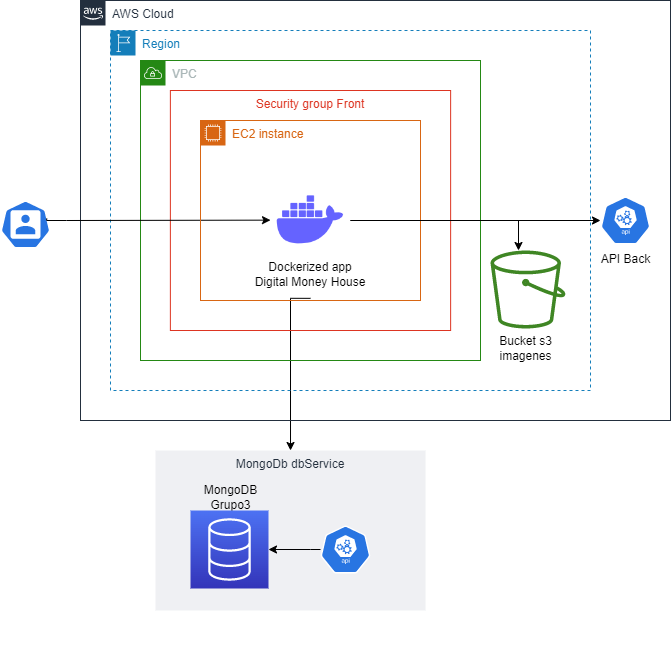

The diagram above was exported from draw.io. Its source (the exported page's mxGraphModel, read from the mxfile embedded in the PNG):
<mxGraphModel dx="2734" dy="1188" grid="1" gridSize="10" guides="1" tooltips="1" connect="1" arrows="1" fold="1" page="1" pageScale="1" pageWidth="850" pageHeight="1100" math="0" shadow="0">
  <root>
    <mxCell id="0" />
    <mxCell id="1" parent="0" />
    <mxCell id="NEFTcBavN1rpd5qCtOF2-120" value="MongoDb dbService" style="fillColor=#EFF0F3;strokeColor=none;dashed=0;verticalAlign=top;fontStyle=0;fontColor=#232F3D;" parent="1" vertex="1">
      <mxGeometry x="105.00999999999999" y="1100" width="270" height="160" as="geometry" />
    </mxCell>
    <mxCell id="NEFTcBavN1rpd5qCtOF2-79" value="" style="sketch=0;html=1;dashed=0;whitespace=wrap;fillColor=#2875E2;strokeColor=#ffffff;points=[[0.005,0.63,0],[0.1,0.2,0],[0.9,0.2,0],[0.5,0,0],[0.995,0.63,0],[0.72,0.99,0],[0.5,1,0],[0.28,0.99,0]];shape=mxgraph.kubernetes.icon;prIcon=user" parent="1" vertex="1">
      <mxGeometry x="-50" y="850" width="50" height="48" as="geometry" />
    </mxCell>
    <mxCell id="NEFTcBavN1rpd5qCtOF2-57" value="" style="group" parent="1" connectable="0" vertex="1">
      <mxGeometry x="310" y="1190" width="110" height="114" as="geometry" />
    </mxCell>
    <mxCell id="NEFTcBavN1rpd5qCtOF2-24" value="" style="group" parent="NEFTcBavN1rpd5qCtOF2-57" connectable="0" vertex="1">
      <mxGeometry x="-169.9999999999999" y="-63" width="80" height="118" as="geometry" />
    </mxCell>
    <mxCell id="NEFTcBavN1rpd5qCtOF2-19" value="MongoDB&lt;br&gt;Grupo3" style="text;html=1;align=center;verticalAlign=middle;resizable=0;points=[];autosize=1;strokeColor=none;fillColor=none;" parent="NEFTcBavN1rpd5qCtOF2-24" vertex="1">
      <mxGeometry width="80" height="40" as="geometry" />
    </mxCell>
    <mxCell id="NEFTcBavN1rpd5qCtOF2-11" value="" style="sketch=0;html=1;dashed=0;whitespace=wrap;fillColor=#2875E2;strokeColor=#ffffff;points=[[0.005,0.63,0],[0.1,0.2,0],[0.9,0.2,0],[0.5,0,0],[0.995,0.63,0],[0.72,0.99,0],[0.5,1,0],[0.28,0.99,0]];shape=mxgraph.kubernetes.icon;prIcon=api" parent="NEFTcBavN1rpd5qCtOF2-57" vertex="1">
      <mxGeometry x="-40" y="-15" width="50" height="48" as="geometry" />
    </mxCell>
    <mxCell id="NEFTcBavN1rpd5qCtOF2-127" style="edgeStyle=orthogonalEdgeStyle;rounded=0;orthogonalLoop=1;jettySize=auto;html=1;entryX=0.5;entryY=0;entryDx=0;entryDy=0;exitX=0.5;exitY=1;exitDx=0;exitDy=0;" parent="1" source="fMrrNsDThjHlUjSNFnWr-3" target="NEFTcBavN1rpd5qCtOF2-120" edge="1">
      <mxGeometry relative="1" as="geometry">
        <mxPoint x="330" y="1190" as="targetPoint" />
        <Array as="points">
          <mxPoint x="240" y="948" />
        </Array>
        <mxPoint x="339.4666666666667" y="970" as="sourcePoint" />
      </mxGeometry>
    </mxCell>
    <mxCell id="NEFTcBavN1rpd5qCtOF2-115" style="edgeStyle=orthogonalEdgeStyle;rounded=0;orthogonalLoop=1;jettySize=auto;html=1;entryX=1;entryY=0.5;entryDx=0;entryDy=0;entryPerimeter=0;" parent="1" source="NEFTcBavN1rpd5qCtOF2-11" target="Chnal9mzk2-TV1xiXusL-9" edge="1">
      <mxGeometry relative="1" as="geometry">
        <Array as="points">
          <mxPoint x="260" y="1199" />
          <mxPoint x="260" y="1199" />
        </Array>
      </mxGeometry>
    </mxCell>
    <mxCell id="Chnal9mzk2-TV1xiXusL-9" value="" style="sketch=0;points=[[0,0,0],[0.25,0,0],[0.5,0,0],[0.75,0,0],[1,0,0],[0,1,0],[0.25,1,0],[0.5,1,0],[0.75,1,0],[1,1,0],[0,0.25,0],[0,0.5,0],[0,0.75,0],[1,0.25,0],[1,0.5,0],[1,0.75,0]];outlineConnect=0;fontColor=#232F3E;gradientColor=#4D72F3;gradientDirection=north;fillColor=#3334B9;strokeColor=#ffffff;dashed=0;verticalLabelPosition=bottom;verticalAlign=top;align=center;html=1;fontSize=12;fontStyle=0;aspect=fixed;shape=mxgraph.aws4.resourceIcon;resIcon=mxgraph.aws4.database;" parent="1" vertex="1">
      <mxGeometry x="140.0000000000001" y="1160" width="78" height="78" as="geometry" />
    </mxCell>
    <mxCell id="NEFTcBavN1rpd5qCtOF2-6" value="AWS Cloud" style="points=[[0,0],[0.25,0],[0.5,0],[0.75,0],[1,0],[1,0.25],[1,0.5],[1,0.75],[1,1],[0.75,1],[0.5,1],[0.25,1],[0,1],[0,0.75],[0,0.5],[0,0.25]];outlineConnect=0;gradientColor=none;html=1;whiteSpace=wrap;fontSize=12;fontStyle=0;container=1;pointerEvents=0;collapsible=0;recursiveResize=0;shape=mxgraph.aws4.group;grIcon=mxgraph.aws4.group_aws_cloud_alt;strokeColor=#232F3E;fillColor=none;verticalAlign=top;align=left;spacingLeft=30;fontColor=#232F3E;dashed=0;" parent="1" vertex="1">
      <mxGeometry x="30" y="650" width="590" height="420" as="geometry" />
    </mxCell>
    <mxCell id="NEFTcBavN1rpd5qCtOF2-17" value="Region" style="points=[[0,0],[0.25,0],[0.5,0],[0.75,0],[1,0],[1,0.25],[1,0.5],[1,0.75],[1,1],[0.75,1],[0.5,1],[0.25,1],[0,1],[0,0.75],[0,0.5],[0,0.25]];outlineConnect=0;gradientColor=none;html=1;whiteSpace=wrap;fontSize=12;fontStyle=0;container=1;pointerEvents=0;collapsible=0;recursiveResize=0;shape=mxgraph.aws4.group;grIcon=mxgraph.aws4.group_region;strokeColor=#147EBA;fillColor=none;verticalAlign=top;align=left;spacingLeft=30;fontColor=#147EBA;dashed=1;" parent="NEFTcBavN1rpd5qCtOF2-6" vertex="1">
      <mxGeometry x="30" y="30" width="480" height="360" as="geometry" />
    </mxCell>
    <mxCell id="Chnal9mzk2-TV1xiXusL-10" value="VPC" style="points=[[0,0],[0.25,0],[0.5,0],[0.75,0],[1,0],[1,0.25],[1,0.5],[1,0.75],[1,1],[0.75,1],[0.5,1],[0.25,1],[0,1],[0,0.75],[0,0.5],[0,0.25]];outlineConnect=0;gradientColor=none;html=1;whiteSpace=wrap;fontSize=12;fontStyle=0;container=1;pointerEvents=0;collapsible=0;recursiveResize=0;shape=mxgraph.aws4.group;grIcon=mxgraph.aws4.group_vpc;strokeColor=#248814;fillColor=none;verticalAlign=top;align=left;spacingLeft=30;fontColor=#AAB7B8;dashed=0;" parent="NEFTcBavN1rpd5qCtOF2-17" vertex="1">
      <mxGeometry x="30" y="30" width="340" height="300" as="geometry" />
    </mxCell>
    <mxCell id="Chnal9mzk2-TV1xiXusL-7" value="Security group Front" style="fillColor=none;strokeColor=#DD3522;verticalAlign=top;fontStyle=0;fontColor=#DD3522;" parent="Chnal9mzk2-TV1xiXusL-10" vertex="1">
      <mxGeometry x="29.88" y="30" width="280.25" height="240" as="geometry" />
    </mxCell>
    <mxCell id="NEFTcBavN1rpd5qCtOF2-80" style="edgeStyle=orthogonalEdgeStyle;rounded=0;orthogonalLoop=1;jettySize=auto;html=1;entryX=0.005;entryY=0.63;entryDx=0;entryDy=0;entryPerimeter=0;exitX=0.924;exitY=0.375;exitDx=0;exitDy=0;exitPerimeter=0;" parent="Chnal9mzk2-TV1xiXusL-10" source="NEFTcBavN1rpd5qCtOF2-79" edge="1">
      <mxGeometry relative="1" as="geometry">
        <mxPoint x="-30.25" y="159.57391304347811" as="sourcePoint" />
        <mxPoint x="130" y="159.63999999999987" as="targetPoint" />
        <Array as="points">
          <mxPoint x="-74" y="160" />
          <mxPoint x="50" y="160" />
        </Array>
      </mxGeometry>
    </mxCell>
    <mxCell id="NEFTcBavN1rpd5qCtOF2-88" value="EC2 instance" style="points=[[0,0],[0.25,0],[0.5,0],[0.75,0],[1,0],[1,0.25],[1,0.5],[1,0.75],[1,1],[0.75,1],[0.5,1],[0.25,1],[0,1],[0,0.75],[0,0.5],[0,0.25]];outlineConnect=0;gradientColor=none;html=1;whiteSpace=wrap;fontSize=12;fontStyle=0;container=1;pointerEvents=0;collapsible=0;recursiveResize=0;shape=mxgraph.aws4.group;grIcon=mxgraph.aws4.group_ec2_instance_contents;strokeColor=#D86613;fillColor=none;verticalAlign=top;align=left;spacingLeft=30;fontColor=#D86613;dashed=0;" parent="Chnal9mzk2-TV1xiXusL-10" vertex="1">
      <mxGeometry x="60" y="60" width="220" height="180" as="geometry" />
    </mxCell>
    <mxCell id="fMrrNsDThjHlUjSNFnWr-2" value="" style="shape=image;html=1;verticalAlign=top;verticalLabelPosition=bottom;labelBackgroundColor=#ffffff;imageAspect=0;aspect=fixed;image=https://cdn1.iconfinder.com/data/icons/unicons-line-vol-3/24/docker-128.png" vertex="1" parent="NEFTcBavN1rpd5qCtOF2-88">
      <mxGeometry x="70" y="60" width="80" height="80" as="geometry" />
    </mxCell>
    <mxCell id="fMrrNsDThjHlUjSNFnWr-3" value="Dockerized app&lt;br&gt;Digital Money House" style="text;html=1;strokeColor=none;fillColor=none;align=center;verticalAlign=middle;whiteSpace=wrap;rounded=0;" vertex="1" parent="Chnal9mzk2-TV1xiXusL-10">
      <mxGeometry x="104.88" y="190.00000000000006" width="130.25" height="47.83" as="geometry" />
    </mxCell>
    <mxCell id="NEFTcBavN1rpd5qCtOF2-129" value="" style="sketch=0;outlineConnect=0;fontColor=#232F3E;gradientColor=none;fillColor=#3F8624;strokeColor=none;dashed=0;verticalLabelPosition=bottom;verticalAlign=top;align=center;html=1;fontSize=12;fontStyle=0;aspect=fixed;pointerEvents=1;shape=mxgraph.aws4.bucket;" parent="NEFTcBavN1rpd5qCtOF2-17" vertex="1">
      <mxGeometry x="380" y="220" width="75" height="78" as="geometry" />
    </mxCell>
    <mxCell id="NEFTcBavN1rpd5qCtOF2-131" value="Bucket s3 &lt;br&gt;imagenes" style="text;html=1;align=center;verticalAlign=middle;resizable=0;points=[];autosize=1;strokeColor=none;fillColor=none;" parent="NEFTcBavN1rpd5qCtOF2-17" vertex="1">
      <mxGeometry x="375" y="298" width="80" height="40" as="geometry" />
    </mxCell>
    <mxCell id="NEFTcBavN1rpd5qCtOF2-130" style="edgeStyle=orthogonalEdgeStyle;rounded=0;orthogonalLoop=1;jettySize=auto;html=1;exitX=1;exitY=0.5;exitDx=0;exitDy=0;" parent="NEFTcBavN1rpd5qCtOF2-17" source="fMrrNsDThjHlUjSNFnWr-2" target="NEFTcBavN1rpd5qCtOF2-129" edge="1">
      <mxGeometry relative="1" as="geometry">
        <mxPoint x="309.75" y="305.26666666666665" as="sourcePoint" />
        <Array as="points">
          <mxPoint x="408" y="190" />
        </Array>
      </mxGeometry>
    </mxCell>
    <mxCell id="fMrrNsDThjHlUjSNFnWr-7" style="edgeStyle=orthogonalEdgeStyle;rounded=0;orthogonalLoop=1;jettySize=auto;html=1;" edge="1" parent="NEFTcBavN1rpd5qCtOF2-6" source="fMrrNsDThjHlUjSNFnWr-2" target="fMrrNsDThjHlUjSNFnWr-5">
      <mxGeometry relative="1" as="geometry">
        <Array as="points">
          <mxPoint x="535" y="220" />
        </Array>
      </mxGeometry>
    </mxCell>
    <mxCell id="fMrrNsDThjHlUjSNFnWr-5" value="" style="sketch=0;html=1;dashed=0;whitespace=wrap;fillColor=#2875E2;strokeColor=#ffffff;points=[[0.005,0.63,0],[0.1,0.2,0],[0.9,0.2,0],[0.5,0,0],[0.995,0.63,0],[0.72,0.99,0],[0.5,1,0],[0.28,0.99,0]];shape=mxgraph.kubernetes.icon;prIcon=api" vertex="1" parent="NEFTcBavN1rpd5qCtOF2-6">
      <mxGeometry x="520" y="196" width="50" height="48" as="geometry" />
    </mxCell>
    <mxCell id="fMrrNsDThjHlUjSNFnWr-6" value="API Back" style="text;html=1;align=center;verticalAlign=middle;resizable=0;points=[];autosize=1;strokeColor=none;fillColor=none;" vertex="1" parent="NEFTcBavN1rpd5qCtOF2-6">
      <mxGeometry x="510" y="244" width="70" height="30" as="geometry" />
    </mxCell>
  </root>
</mxGraphModel>